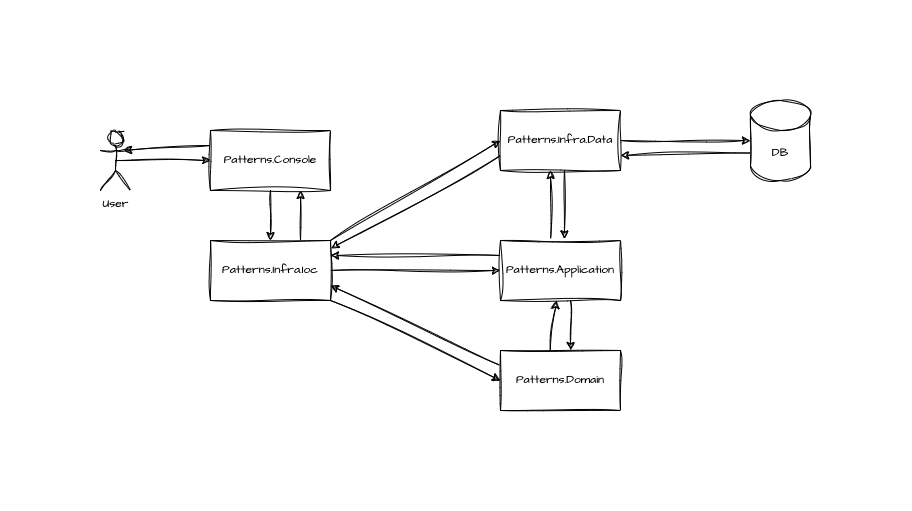

The diagram above was exported from draw.io. Its source (the exported page's mxGraphModel, read from the mxfile embedded in the PNG):
<mxGraphModel dx="873" dy="494" grid="1" gridSize="10" guides="1" tooltips="1" connect="1" arrows="1" fold="1" page="1" pageScale="1" pageWidth="1169" pageHeight="827" background="#ffffff" math="0" shadow="0">
  <root>
    <mxCell id="0" />
    <mxCell id="1" parent="0" />
    <mxCell id="KOZpR4s9A4PmDOmnpWJW-3" style="edgeStyle=orthogonalEdgeStyle;rounded=0;sketch=1;hachureGap=4;jiggle=2;curveFitting=1;orthogonalLoop=1;jettySize=auto;html=1;exitX=0.5;exitY=1;exitDx=0;exitDy=0;entryX=0.5;entryY=0;entryDx=0;entryDy=0;fontFamily=Architects Daughter;fontSource=https%3A%2F%2Ffonts.googleapis.com%2Fcss%3Ffamily%3DArchitects%2BDaughter;" edge="1" parent="1" source="KOZpR4s9A4PmDOmnpWJW-1" target="KOZpR4s9A4PmDOmnpWJW-2">
      <mxGeometry relative="1" as="geometry" />
    </mxCell>
    <mxCell id="KOZpR4s9A4PmDOmnpWJW-1" value="Patterns.Console" style="rounded=0;whiteSpace=wrap;html=1;sketch=1;hachureGap=4;jiggle=2;curveFitting=1;fontFamily=Architects Daughter;fontSource=https%3A%2F%2Ffonts.googleapis.com%2Fcss%3Ffamily%3DArchitects%2BDaughter;" vertex="1" parent="1">
      <mxGeometry x="370" y="180" width="120" height="60" as="geometry" />
    </mxCell>
    <mxCell id="KOZpR4s9A4PmDOmnpWJW-9" style="edgeStyle=none;rounded=0;sketch=1;hachureGap=4;jiggle=2;curveFitting=1;orthogonalLoop=1;jettySize=auto;html=1;exitX=1;exitY=0.5;exitDx=0;exitDy=0;entryX=0;entryY=0.5;entryDx=0;entryDy=0;fontFamily=Architects Daughter;fontSource=https%3A%2F%2Ffonts.googleapis.com%2Fcss%3Ffamily%3DArchitects%2BDaughter;" edge="1" parent="1" source="KOZpR4s9A4PmDOmnpWJW-2" target="KOZpR4s9A4PmDOmnpWJW-5">
      <mxGeometry relative="1" as="geometry" />
    </mxCell>
    <mxCell id="KOZpR4s9A4PmDOmnpWJW-19" style="edgeStyle=none;rounded=0;sketch=1;hachureGap=4;jiggle=2;curveFitting=1;orthogonalLoop=1;jettySize=auto;html=1;exitX=1;exitY=0;exitDx=0;exitDy=0;entryX=0;entryY=0.5;entryDx=0;entryDy=0;fontFamily=Architects Daughter;fontSource=https%3A%2F%2Ffonts.googleapis.com%2Fcss%3Ffamily%3DArchitects%2BDaughter;" edge="1" parent="1" source="KOZpR4s9A4PmDOmnpWJW-2" target="KOZpR4s9A4PmDOmnpWJW-4">
      <mxGeometry relative="1" as="geometry" />
    </mxCell>
    <mxCell id="KOZpR4s9A4PmDOmnpWJW-20" style="edgeStyle=none;rounded=0;sketch=1;hachureGap=4;jiggle=2;curveFitting=1;orthogonalLoop=1;jettySize=auto;html=1;exitX=1;exitY=1;exitDx=0;exitDy=0;entryX=0;entryY=0.5;entryDx=0;entryDy=0;fontFamily=Architects Daughter;fontSource=https%3A%2F%2Ffonts.googleapis.com%2Fcss%3Ffamily%3DArchitects%2BDaughter;" edge="1" parent="1" source="KOZpR4s9A4PmDOmnpWJW-2" target="KOZpR4s9A4PmDOmnpWJW-6">
      <mxGeometry relative="1" as="geometry" />
    </mxCell>
    <mxCell id="KOZpR4s9A4PmDOmnpWJW-24" style="edgeStyle=none;rounded=0;sketch=1;hachureGap=4;jiggle=2;curveFitting=1;orthogonalLoop=1;jettySize=auto;html=1;exitX=0.75;exitY=0;exitDx=0;exitDy=0;entryX=0.75;entryY=1;entryDx=0;entryDy=0;fontFamily=Architects Daughter;fontSource=https%3A%2F%2Ffonts.googleapis.com%2Fcss%3Ffamily%3DArchitects%2BDaughter;" edge="1" parent="1" source="KOZpR4s9A4PmDOmnpWJW-2" target="KOZpR4s9A4PmDOmnpWJW-1">
      <mxGeometry relative="1" as="geometry" />
    </mxCell>
    <mxCell id="KOZpR4s9A4PmDOmnpWJW-2" value="Patterns.Infra.Ioc" style="rounded=0;whiteSpace=wrap;html=1;sketch=1;hachureGap=4;jiggle=2;curveFitting=1;fontFamily=Architects Daughter;fontSource=https%3A%2F%2Ffonts.googleapis.com%2Fcss%3Ffamily%3DArchitects%2BDaughter;" vertex="1" parent="1">
      <mxGeometry x="370" y="290" width="120" height="60" as="geometry" />
    </mxCell>
    <mxCell id="KOZpR4s9A4PmDOmnpWJW-12" style="edgeStyle=none;rounded=0;sketch=1;hachureGap=4;jiggle=2;curveFitting=1;orthogonalLoop=1;jettySize=auto;html=1;exitX=1;exitY=0.5;exitDx=0;exitDy=0;fontFamily=Architects Daughter;fontSource=https%3A%2F%2Ffonts.googleapis.com%2Fcss%3Ffamily%3DArchitects%2BDaughter;" edge="1" parent="1" source="KOZpR4s9A4PmDOmnpWJW-4" target="KOZpR4s9A4PmDOmnpWJW-11">
      <mxGeometry relative="1" as="geometry" />
    </mxCell>
    <mxCell id="KOZpR4s9A4PmDOmnpWJW-4" value="Patterns.Infra.Data" style="rounded=0;whiteSpace=wrap;html=1;sketch=1;hachureGap=4;jiggle=2;curveFitting=1;fontFamily=Architects Daughter;fontSource=https%3A%2F%2Ffonts.googleapis.com%2Fcss%3Ffamily%3DArchitects%2BDaughter;" vertex="1" parent="1">
      <mxGeometry x="660" y="160" width="120" height="60" as="geometry" />
    </mxCell>
    <mxCell id="KOZpR4s9A4PmDOmnpWJW-7" style="edgeStyle=orthogonalEdgeStyle;rounded=0;sketch=1;hachureGap=4;jiggle=2;curveFitting=1;orthogonalLoop=1;jettySize=auto;html=1;exitX=0.5;exitY=1;exitDx=0;exitDy=0;fontFamily=Architects Daughter;fontSource=https%3A%2F%2Ffonts.googleapis.com%2Fcss%3Ffamily%3DArchitects%2BDaughter;" edge="1" parent="1">
      <mxGeometry relative="1" as="geometry">
        <mxPoint x="730" y="350" as="sourcePoint" />
        <mxPoint x="730" y="400" as="targetPoint" />
      </mxGeometry>
    </mxCell>
    <mxCell id="KOZpR4s9A4PmDOmnpWJW-8" style="rounded=0;sketch=1;hachureGap=4;jiggle=2;curveFitting=1;orthogonalLoop=1;jettySize=auto;html=1;exitX=0.5;exitY=0;exitDx=0;exitDy=0;entryX=0.5;entryY=1;entryDx=0;entryDy=0;fontFamily=Architects Daughter;fontSource=https%3A%2F%2Ffonts.googleapis.com%2Fcss%3Ffamily%3DArchitects%2BDaughter;" edge="1" parent="1">
      <mxGeometry relative="1" as="geometry">
        <mxPoint x="710" y="290" as="sourcePoint" />
        <mxPoint x="710" y="220" as="targetPoint" />
      </mxGeometry>
    </mxCell>
    <mxCell id="KOZpR4s9A4PmDOmnpWJW-21" style="edgeStyle=none;rounded=0;sketch=1;hachureGap=4;jiggle=2;curveFitting=1;orthogonalLoop=1;jettySize=auto;html=1;exitX=0;exitY=0.25;exitDx=0;exitDy=0;entryX=1;entryY=0.25;entryDx=0;entryDy=0;fontFamily=Architects Daughter;fontSource=https%3A%2F%2Ffonts.googleapis.com%2Fcss%3Ffamily%3DArchitects%2BDaughter;" edge="1" parent="1" source="KOZpR4s9A4PmDOmnpWJW-5" target="KOZpR4s9A4PmDOmnpWJW-2">
      <mxGeometry relative="1" as="geometry" />
    </mxCell>
    <mxCell id="KOZpR4s9A4PmDOmnpWJW-5" value="Patterns.Application" style="rounded=0;whiteSpace=wrap;html=1;sketch=1;hachureGap=4;jiggle=2;curveFitting=1;fontFamily=Architects Daughter;fontSource=https%3A%2F%2Ffonts.googleapis.com%2Fcss%3Ffamily%3DArchitects%2BDaughter;" vertex="1" parent="1">
      <mxGeometry x="660" y="290" width="120" height="60" as="geometry" />
    </mxCell>
    <mxCell id="KOZpR4s9A4PmDOmnpWJW-22" style="edgeStyle=none;rounded=0;sketch=1;hachureGap=4;jiggle=2;curveFitting=1;orthogonalLoop=1;jettySize=auto;html=1;exitX=0;exitY=0.25;exitDx=0;exitDy=0;entryX=1;entryY=0.75;entryDx=0;entryDy=0;fontFamily=Architects Daughter;fontSource=https%3A%2F%2Ffonts.googleapis.com%2Fcss%3Ffamily%3DArchitects%2BDaughter;" edge="1" parent="1" source="KOZpR4s9A4PmDOmnpWJW-6" target="KOZpR4s9A4PmDOmnpWJW-2">
      <mxGeometry relative="1" as="geometry" />
    </mxCell>
    <mxCell id="KOZpR4s9A4PmDOmnpWJW-6" value="Patterns.Domain" style="rounded=0;whiteSpace=wrap;html=1;sketch=1;hachureGap=4;jiggle=2;curveFitting=1;fontFamily=Architects Daughter;fontSource=https%3A%2F%2Ffonts.googleapis.com%2Fcss%3Ffamily%3DArchitects%2BDaughter;" vertex="1" parent="1">
      <mxGeometry x="660" y="400" width="120" height="60" as="geometry" />
    </mxCell>
    <mxCell id="KOZpR4s9A4PmDOmnpWJW-13" style="edgeStyle=none;rounded=0;sketch=1;hachureGap=4;jiggle=2;curveFitting=1;orthogonalLoop=1;jettySize=auto;html=1;exitX=0;exitY=0;exitDx=0;exitDy=52.5;exitPerimeter=0;entryX=1;entryY=0.75;entryDx=0;entryDy=0;fontFamily=Architects Daughter;fontSource=https%3A%2F%2Ffonts.googleapis.com%2Fcss%3Ffamily%3DArchitects%2BDaughter;" edge="1" parent="1" source="KOZpR4s9A4PmDOmnpWJW-11" target="KOZpR4s9A4PmDOmnpWJW-4">
      <mxGeometry relative="1" as="geometry" />
    </mxCell>
    <mxCell id="KOZpR4s9A4PmDOmnpWJW-11" value="DB" style="shape=cylinder3;whiteSpace=wrap;html=1;boundedLbl=1;backgroundOutline=1;size=15;sketch=1;hachureGap=4;jiggle=2;curveFitting=1;fontFamily=Architects Daughter;fontSource=https%3A%2F%2Ffonts.googleapis.com%2Fcss%3Ffamily%3DArchitects%2BDaughter;" vertex="1" parent="1">
      <mxGeometry x="910" y="150" width="60" height="80" as="geometry" />
    </mxCell>
    <mxCell id="KOZpR4s9A4PmDOmnpWJW-14" style="rounded=0;sketch=1;hachureGap=4;jiggle=2;curveFitting=1;orthogonalLoop=1;jettySize=auto;html=1;fontFamily=Architects Daughter;fontSource=https%3A%2F%2Ffonts.googleapis.com%2Fcss%3Ffamily%3DArchitects%2BDaughter;entryX=0.532;entryY=-0.026;entryDx=0;entryDy=0;entryPerimeter=0;" edge="1" parent="1" target="KOZpR4s9A4PmDOmnpWJW-5">
      <mxGeometry relative="1" as="geometry">
        <mxPoint x="724" y="220" as="sourcePoint" />
        <mxPoint x="730" y="290" as="targetPoint" />
      </mxGeometry>
    </mxCell>
    <mxCell id="KOZpR4s9A4PmDOmnpWJW-15" style="rounded=0;sketch=1;hachureGap=4;jiggle=2;curveFitting=1;orthogonalLoop=1;jettySize=auto;html=1;exitX=0.415;exitY=0;exitDx=0;exitDy=0;fontFamily=Architects Daughter;fontSource=https%3A%2F%2Ffonts.googleapis.com%2Fcss%3Ffamily%3DArchitects%2BDaughter;exitPerimeter=0;" edge="1" parent="1" source="KOZpR4s9A4PmDOmnpWJW-6" target="KOZpR4s9A4PmDOmnpWJW-5">
      <mxGeometry relative="1" as="geometry">
        <mxPoint x="710" y="363" as="sourcePoint" />
        <mxPoint x="710" y="350" as="targetPoint" />
      </mxGeometry>
    </mxCell>
    <mxCell id="KOZpR4s9A4PmDOmnpWJW-18" style="edgeStyle=none;rounded=0;sketch=1;hachureGap=4;jiggle=2;curveFitting=1;orthogonalLoop=1;jettySize=auto;html=1;exitX=0.5;exitY=0.5;exitDx=0;exitDy=0;exitPerimeter=0;fontFamily=Architects Daughter;fontSource=https%3A%2F%2Ffonts.googleapis.com%2Fcss%3Ffamily%3DArchitects%2BDaughter;" edge="1" parent="1" source="KOZpR4s9A4PmDOmnpWJW-16" target="KOZpR4s9A4PmDOmnpWJW-1">
      <mxGeometry relative="1" as="geometry" />
    </mxCell>
    <mxCell id="KOZpR4s9A4PmDOmnpWJW-16" value="User" style="shape=umlActor;verticalLabelPosition=bottom;verticalAlign=top;html=1;outlineConnect=0;sketch=1;hachureGap=4;jiggle=2;curveFitting=1;fontFamily=Architects Daughter;fontSource=https%3A%2F%2Ffonts.googleapis.com%2Fcss%3Ffamily%3DArchitects%2BDaughter;" vertex="1" parent="1">
      <mxGeometry x="260" y="180" width="30" height="60" as="geometry" />
    </mxCell>
    <mxCell id="KOZpR4s9A4PmDOmnpWJW-23" style="edgeStyle=none;rounded=0;sketch=1;hachureGap=4;jiggle=2;curveFitting=1;orthogonalLoop=1;jettySize=auto;html=1;exitX=0;exitY=0.75;exitDx=0;exitDy=0;entryX=1.004;entryY=0.129;entryDx=0;entryDy=0;entryPerimeter=0;fontFamily=Architects Daughter;fontSource=https%3A%2F%2Ffonts.googleapis.com%2Fcss%3Ffamily%3DArchitects%2BDaughter;" edge="1" parent="1" source="KOZpR4s9A4PmDOmnpWJW-4" target="KOZpR4s9A4PmDOmnpWJW-2">
      <mxGeometry relative="1" as="geometry" />
    </mxCell>
    <mxCell id="KOZpR4s9A4PmDOmnpWJW-25" style="edgeStyle=none;rounded=0;sketch=1;hachureGap=4;jiggle=2;curveFitting=1;orthogonalLoop=1;jettySize=auto;html=1;exitX=0;exitY=0.25;exitDx=0;exitDy=0;entryX=0.776;entryY=0.331;entryDx=0;entryDy=0;entryPerimeter=0;fontFamily=Architects Daughter;fontSource=https%3A%2F%2Ffonts.googleapis.com%2Fcss%3Ffamily%3DArchitects%2BDaughter;" edge="1" parent="1" source="KOZpR4s9A4PmDOmnpWJW-1" target="KOZpR4s9A4PmDOmnpWJW-16">
      <mxGeometry relative="1" as="geometry" />
    </mxCell>
  </root>
</mxGraphModel>